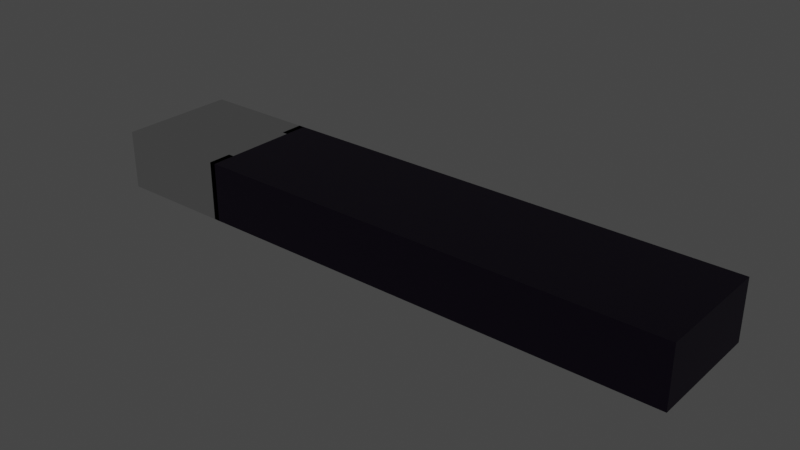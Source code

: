 # Source: Portfolio.blend  (saved by Blender 3.4.6; exported with 4.5.12 LTS)
import bpy
from mathutils import Matrix  # noqa: F401  (used for matrix-valued properties, if any)

bpy.ops.wm.read_factory_settings(use_empty=True)
scene = bpy.context.scene
scene.name = 'Scene'

# ---- collections
col_barras = bpy.data.collections.new('Barras'); scene.collection.children.link(col_barras)

# ---- images (referenced by path relative to the original .blend; pixels are not part of the script)
import os
ASSET_DIR = os.environ.get("B2B_ASSET_DIR", "")  # directory of the original .blend (textures are referenced by path, not embedded)
HERE = os.path.dirname(os.path.abspath(__file__))  # packed textures are extracted next to this script under _unpacked/

def load_image(name, relpath, width, height, colorspace="sRGB"):
    """Load a texture the original file referenced (path relative to the .blend, or extracted next to this script)."""
    p = next((c for c in (os.path.join(HERE, relpath), os.path.join(ASSET_DIR, relpath)) if relpath and os.path.exists(c)), "")
    if p:
        img = bpy.data.images.load(p, check_existing=True)
        img.name = name
    else:  # same state as the original file: an image datablock whose file is absent (Cycles renders it pink)
        img = bpy.data.images.new(name, width, height)
        img.source = "FILE"
        img.filepath = "//" + (relpath or name)
    img.colorspace_settings.name = colorspace
    return img
img_1_milhao_de_coisas_mp4 = load_image('1 Milhao De Coisas.mp4', '', 1024, 1024, 'sRGB')
img_ansiedade_mp4 = load_image('Ansiedade.mp4', '', 1024, 1024, 'sRGB')
img_glsl2_mp4 = load_image('Glsl2.mp4', '', 1024, 1024, 'sRGB')
img_circle_mp4 = load_image('Circle.mp4', '', 1024, 1024, 'sRGB')
img_strange_format_mp4 = load_image('Strange Format.mp4', '', 1024, 1024, 'sRGB')
img_total2_mp4 = load_image('Total2.mp4', '', 1024, 1024, 'sRGB')
img_twin_birds_c_mp4 = load_image('Twin Birds_c.mp4', '', 1024, 1024, 'sRGB')
img_trying_to_catch_you_c_mp4 = load_image('Trying To Catch You_c.mp4', '', 1024, 1024, 'sRGB')
img_gen_particles_c_mp4 = load_image('Gen Particles_c.mp4', '', 1024, 1024, 'sRGB')
img_rastrinho_movel_mp4_001 = load_image('Rastrinho Movel.mp4.001', '', 1024, 1024, 'sRGB')
img_rastrinho_fixo_mp4 = load_image('Rastrinho Fixo.mp4', '', 1024, 1024, 'sRGB')
img_bug_mp4 = load_image('Bug.mp4', '', 1024, 1024, 'sRGB')

# ---- materials (node trees are filled in below, after node groups)
mat_material_001 = bpy.data.materials.new('Material.001')
mat_material_001.use_transparent_shadow = False
mat_material_002 = bpy.data.materials.new('Material.002')
mat_material_002.use_transparent_shadow = False
mat_material_003 = bpy.data.materials.new('Material.003')
mat_material_003.use_transparent_shadow = False
mat_material_004 = bpy.data.materials.new('Material.004')
mat_material_004.use_transparent_shadow = False
mat_material_005 = bpy.data.materials.new('Material.005')
mat_material_005.use_transparent_shadow = False
mat_material_006 = bpy.data.materials.new('Material.006')
mat_material_006.use_transparent_shadow = False
mat_material_012 = bpy.data.materials.new('Material.012')
mat_material_012.use_transparent_shadow = False
mat_material_011 = bpy.data.materials.new('Material.011')
mat_material_011.use_transparent_shadow = False
mat_material_010 = bpy.data.materials.new('Material.010')
mat_material_010.use_transparent_shadow = False
mat_material_009 = bpy.data.materials.new('Material.009')
mat_material_009.use_transparent_shadow = False
mat_material_008 = bpy.data.materials.new('Material.008')
mat_material_008.use_transparent_shadow = False
mat_material_007 = bpy.data.materials.new('Material.007')
mat_material_007.use_transparent_shadow = False
mat_material = bpy.data.materials.new('Material')
mat_material.alpha_threshold = 0.0
mat_material.use_transparent_shadow = False
mat_material.roughness = 0.5
mat_material.line_color = (0.0, 0.0, 0.0, 1.0)

# ---- material node trees
mat_material_001.use_nodes = True; mat_material_001.node_tree.nodes.clear()
_N = mat_material_001.node_tree.nodes; _L = mat_material_001.node_tree.links
n0 = _N.new('ShaderNodeOutputMaterial'); n0.name = 'Material Output'; n0.location = (300, 300)
n1 = _N.new('ShaderNodeBsdfPrincipled'); n1.name = 'Principled BSDF'; n1.location = (10, 300)
n1.distribution = 'GGX'
n1.subsurface_method = 'RANDOM_WALK_SKIN'
n1.inputs[3].default_value = 1.45
n1.inputs[27].default_value = (0.0, 0.0, 0.0, 1.0)
n1.inputs[28].default_value = 1.0
n2 = _N.new('ShaderNodeTexImage'); n2.name = 'Image Texture'; n2.location = (-344, 199)
n2.image = img_1_milhao_de_coisas_mp4
_L.new(n1.outputs[0], n0.inputs[0])
_L.new(n2.outputs[0], n1.inputs[0])
n0.is_active_output = True
mat_material_002.use_nodes = True; mat_material_002.node_tree.nodes.clear()
_N = mat_material_002.node_tree.nodes; _L = mat_material_002.node_tree.links
n0 = _N.new('ShaderNodeBsdfPrincipled'); n0.name = 'Principled BSDF'; n0.location = (10, 300)
n0.distribution = 'GGX'
n0.subsurface_method = 'RANDOM_WALK_SKIN'
n0.inputs[3].default_value = 1.45
n0.inputs[27].default_value = (0.0, 0.0, 0.0, 1.0)
n0.inputs[28].default_value = 1.0
n1 = _N.new('ShaderNodeOutputMaterial'); n1.name = 'Material Output'; n1.location = (300, 300)
n2 = _N.new('ShaderNodeTexImage'); n2.name = 'Image Texture'; n2.location = (-318, 159)
n2.image = img_ansiedade_mp4
_L.new(n0.outputs[0], n1.inputs[0])
_L.new(n2.outputs[0], n0.inputs[0])
n1.is_active_output = True
mat_material_003.use_nodes = True; mat_material_003.node_tree.nodes.clear()
_N = mat_material_003.node_tree.nodes; _L = mat_material_003.node_tree.links
n0 = _N.new('ShaderNodeBsdfPrincipled'); n0.name = 'Principled BSDF'; n0.location = (10, 300)
n0.distribution = 'GGX'
n0.subsurface_method = 'RANDOM_WALK_SKIN'
n0.inputs[3].default_value = 1.45
n0.inputs[27].default_value = (0.0, 0.0, 0.0, 1.0)
n0.inputs[28].default_value = 1.0
n1 = _N.new('ShaderNodeOutputMaterial'); n1.name = 'Material Output'; n1.location = (300, 300)
n2 = _N.new('ShaderNodeTexImage'); n2.name = 'Image Texture'; n2.location = (-306, 173)
n2.image = img_glsl2_mp4
_L.new(n0.outputs[0], n1.inputs[0])
_L.new(n2.outputs[0], n0.inputs[0])
n1.is_active_output = True
mat_material_004.use_nodes = True; mat_material_004.node_tree.nodes.clear()
_N = mat_material_004.node_tree.nodes; _L = mat_material_004.node_tree.links
n0 = _N.new('ShaderNodeOutputMaterial'); n0.name = 'Material Output'; n0.location = (300, 300)
n1 = _N.new('ShaderNodeBsdfPrincipled'); n1.name = 'Principled BSDF'; n1.location = (10, 300)
n1.distribution = 'GGX'
n1.subsurface_method = 'RANDOM_WALK_SKIN'
n1.inputs[3].default_value = 1.45
n1.inputs[27].default_value = (0.0, 0.0, 0.0, 1.0)
n1.inputs[28].default_value = 1.0
n2 = _N.new('ShaderNodeTexImage'); n2.name = 'Image Texture'; n2.location = (-300, 205)
n2.image = img_circle_mp4
_L.new(n1.outputs[0], n0.inputs[0])
_L.new(n2.outputs[0], n1.inputs[0])
n0.is_active_output = True
mat_material_005.use_nodes = True; mat_material_005.node_tree.nodes.clear()
_N = mat_material_005.node_tree.nodes; _L = mat_material_005.node_tree.links
n0 = _N.new('ShaderNodeBsdfPrincipled'); n0.name = 'Principled BSDF'; n0.location = (10, 300)
n0.distribution = 'GGX'
n0.subsurface_method = 'RANDOM_WALK_SKIN'
n0.inputs[3].default_value = 1.45
n0.inputs[27].default_value = (0.0, 0.0, 0.0, 1.0)
n0.inputs[28].default_value = 1.0
n1 = _N.new('ShaderNodeOutputMaterial'); n1.name = 'Material Output'; n1.location = (300, 300)
n2 = _N.new('ShaderNodeTexImage'); n2.name = 'Image Texture'; n2.location = (-363, 148)
n2.image = img_strange_format_mp4
_L.new(n0.outputs[0], n1.inputs[0])
_L.new(n2.outputs[0], n0.inputs[0])
n1.is_active_output = True
mat_material_006.use_nodes = True; mat_material_006.node_tree.nodes.clear()
_N = mat_material_006.node_tree.nodes; _L = mat_material_006.node_tree.links
n0 = _N.new('ShaderNodeBsdfPrincipled'); n0.name = 'Principled BSDF'; n0.location = (10, 300)
n0.distribution = 'GGX'
n0.subsurface_method = 'RANDOM_WALK_SKIN'
n0.inputs[3].default_value = 1.45
n0.inputs[27].default_value = (0.0, 0.0, 0.0, 1.0)
n0.inputs[28].default_value = 1.0
n1 = _N.new('ShaderNodeOutputMaterial'); n1.name = 'Material Output'; n1.location = (300, 300)
n2 = _N.new('ShaderNodeTexImage'); n2.name = 'Image Texture'; n2.location = (-424, 129)
n2.image = img_total2_mp4
_L.new(n0.outputs[0], n1.inputs[0])
_L.new(n2.outputs[0], n0.inputs[0])
n1.is_active_output = True
mat_material_012.use_nodes = True; mat_material_012.node_tree.nodes.clear()
_N = mat_material_012.node_tree.nodes; _L = mat_material_012.node_tree.links
n0 = _N.new('ShaderNodeBsdfPrincipled'); n0.name = 'Principled BSDF'; n0.location = (10, 300)
n0.distribution = 'GGX'
n0.subsurface_method = 'RANDOM_WALK_SKIN'
n0.inputs[3].default_value = 1.45
n0.inputs[27].default_value = (0.0, 0.0, 0.0, 1.0)
n0.inputs[28].default_value = 1.0
n1 = _N.new('ShaderNodeOutputMaterial'); n1.name = 'Material Output'; n1.location = (300, 300)
n2 = _N.new('ShaderNodeTexImage'); n2.name = 'Image Texture'; n2.location = (-420, 30)
n2.image = img_twin_birds_c_mp4
_L.new(n0.outputs[0], n1.inputs[0])
_L.new(n2.outputs[0], n0.inputs[0])
n1.is_active_output = True
mat_material_011.use_nodes = True; mat_material_011.node_tree.nodes.clear()
_N = mat_material_011.node_tree.nodes; _L = mat_material_011.node_tree.links
n0 = _N.new('ShaderNodeBsdfPrincipled'); n0.name = 'Principled BSDF'; n0.location = (10, 300)
n0.distribution = 'GGX'
n0.subsurface_method = 'RANDOM_WALK_SKIN'
n0.inputs[3].default_value = 1.45
n0.inputs[27].default_value = (0.0, 0.0, 0.0, 1.0)
n0.inputs[28].default_value = 1.0
n1 = _N.new('ShaderNodeOutputMaterial'); n1.name = 'Material Output'; n1.location = (300, 300)
n2 = _N.new('ShaderNodeTexImage'); n2.name = 'Image Texture'; n2.location = (-391, 111)
n2.image = img_trying_to_catch_you_c_mp4
_L.new(n0.outputs[0], n1.inputs[0])
_L.new(n2.outputs[0], n0.inputs[0])
n1.is_active_output = True
mat_material_010.use_nodes = True; mat_material_010.node_tree.nodes.clear()
_N = mat_material_010.node_tree.nodes; _L = mat_material_010.node_tree.links
n0 = _N.new('ShaderNodeBsdfPrincipled'); n0.name = 'Principled BSDF'; n0.location = (10, 300)
n0.distribution = 'GGX'
n0.subsurface_method = 'RANDOM_WALK_SKIN'
n0.inputs[3].default_value = 1.45
n0.inputs[27].default_value = (0.0, 0.0, 0.0, 1.0)
n0.inputs[28].default_value = 1.0
n1 = _N.new('ShaderNodeOutputMaterial'); n1.name = 'Material Output'; n1.location = (300, 300)
n2 = _N.new('ShaderNodeTexImage'); n2.name = 'Image Texture'; n2.location = (-461, 141)
n2.image = img_gen_particles_c_mp4
_L.new(n0.outputs[0], n1.inputs[0])
_L.new(n2.outputs[0], n0.inputs[0])
n1.is_active_output = True
mat_material_009.use_nodes = True; mat_material_009.node_tree.nodes.clear()
_N = mat_material_009.node_tree.nodes; _L = mat_material_009.node_tree.links
n0 = _N.new('ShaderNodeBsdfPrincipled'); n0.name = 'Principled BSDF'; n0.location = (10, 300)
n0.distribution = 'GGX'
n0.subsurface_method = 'RANDOM_WALK_SKIN'
n0.inputs[3].default_value = 1.45
n0.inputs[27].default_value = (0.0, 0.0, 0.0, 1.0)
n0.inputs[28].default_value = 1.0
n1 = _N.new('ShaderNodeOutputMaterial'); n1.name = 'Material Output'; n1.location = (300, 300)
n2 = _N.new('ShaderNodeTexImage'); n2.name = 'Image Texture'; n2.location = (-394, 141)
n2.image = img_rastrinho_movel_mp4_001
_L.new(n0.outputs[0], n1.inputs[0])
_L.new(n2.outputs[0], n0.inputs[0])
n1.is_active_output = True
mat_material_008.use_nodes = True; mat_material_008.node_tree.nodes.clear()
_N = mat_material_008.node_tree.nodes; _L = mat_material_008.node_tree.links
n0 = _N.new('ShaderNodeBsdfPrincipled'); n0.name = 'Principled BSDF'; n0.location = (10, 300)
n0.distribution = 'GGX'
n0.subsurface_method = 'RANDOM_WALK_SKIN'
n0.inputs[3].default_value = 1.45
n0.inputs[27].default_value = (0.0, 0.0, 0.0, 1.0)
n0.inputs[28].default_value = 1.0
n1 = _N.new('ShaderNodeOutputMaterial'); n1.name = 'Material Output'; n1.location = (300, 300)
n2 = _N.new('ShaderNodeTexImage'); n2.name = 'Image Texture'; n2.location = (-331, 188)
n2.image = img_rastrinho_fixo_mp4
_L.new(n0.outputs[0], n1.inputs[0])
_L.new(n2.outputs[0], n0.inputs[0])
n1.is_active_output = True
mat_material_007.use_nodes = True; mat_material_007.node_tree.nodes.clear()
_N = mat_material_007.node_tree.nodes; _L = mat_material_007.node_tree.links
n0 = _N.new('ShaderNodeBsdfPrincipled'); n0.name = 'Principled BSDF'; n0.location = (10, 300)
n0.distribution = 'GGX'
n0.subsurface_method = 'RANDOM_WALK_SKIN'
n0.inputs[3].default_value = 1.45
n0.inputs[27].default_value = (0.0, 0.0, 0.0, 1.0)
n0.inputs[28].default_value = 1.0
n1 = _N.new('ShaderNodeOutputMaterial'); n1.name = 'Material Output'; n1.location = (300, 300)
n2 = _N.new('ShaderNodeTexImage'); n2.name = 'Image Texture'; n2.location = (-388, 169)
n2.image = img_bug_mp4
_L.new(n0.outputs[0], n1.inputs[0])
_L.new(n2.outputs[0], n0.inputs[0])
n1.is_active_output = True
mat_material.use_nodes = True; mat_material.node_tree.nodes.clear()
_N = mat_material.node_tree.nodes; _L = mat_material.node_tree.links
n0 = _N.new('ShaderNodeOutputMaterial'); n0.name = 'Material Output'; n0.location = (300, 300)
n1 = _N.new('ShaderNodeBsdfPrincipled'); n1.name = 'Principled BSDF'; n1.location = (10, 300)
n1.distribution = 'GGX'
n1.subsurface_method = 'RANDOM_WALK_SKIN'
n1.inputs[0].default_value = (0.01571, 0.0, 0.03942, 1.0)
n1.inputs[3].default_value = 1.45
n1.inputs[27].default_value = (0.0, 0.0, 0.0, 1.0)
n1.inputs[28].default_value = 1.0
_L.new(n1.outputs[0], n0.inputs[0])
n0.is_active_output = True

# ---- world
world_world = bpy.data.worlds.new('World'); scene.world = world_world
world_world.use_nodes = True; world_world.node_tree.nodes.clear()
_N = world_world.node_tree.nodes; _L = world_world.node_tree.links
n0 = _N.new('ShaderNodeOutputWorld'); n0.name = 'World Output'; n0.location = (300, 300)
n1 = _N.new('ShaderNodeBackground'); n1.name = 'Background'; n1.location = (10, 300)
n1.inputs[0].default_value = (0.05088, 0.05088, 0.05088, 1.0)
_L.new(n1.outputs[0], n0.inputs[0])
n0.is_active_output = True
world_world.color = (0.05088, 0.05088, 0.05088)
world_world.use_sun_shadow = False
world_world.sun_shadow_jitter_overblur = 0.0

# ---- lights
light_point_001 = bpy.data.lights.new('Point.001', 'POINT')
light_point_001.transmission_factor = 0.0
light_point_001.energy = 0.0
light_point_001.shadow_soft_size = 38.62
light_point_001.shadow_maximum_resolution = 0.006
light_point_001.use_absolute_resolution = True
light_spot = bpy.data.lights.new('Spot', 'SPOT')
light_spot.transmission_factor = 0.0
light_spot.energy = 235.7
light_spot.shadow_soft_size = 0.25
light_spot.shadow_maximum_resolution = 0.006
light_spot.use_absolute_resolution = True
light_spot_001 = bpy.data.lights.new('Spot.001', 'SPOT')
light_spot_001.transmission_factor = 0.0
light_spot_001.energy = 235.7
light_spot_001.shadow_soft_size = 0.25
light_spot_001.shadow_maximum_resolution = 0.006
light_spot_001.use_absolute_resolution = True
light_spot_002 = bpy.data.lights.new('Spot.002', 'SPOT')
light_spot_002.transmission_factor = 0.0
light_spot_002.energy = 235.7
light_spot_002.shadow_soft_size = 0.25
light_spot_002.shadow_maximum_resolution = 0.006
light_spot_002.use_absolute_resolution = True
light_spot_003 = bpy.data.lights.new('Spot.003', 'SPOT')
light_spot_003.transmission_factor = 0.0
light_spot_003.energy = 235.7
light_spot_003.shadow_soft_size = 0.25
light_spot_003.shadow_maximum_resolution = 0.006
light_spot_003.use_absolute_resolution = True
light_spot_004 = bpy.data.lights.new('Spot.004', 'SPOT')
light_spot_004.transmission_factor = 0.0
light_spot_004.energy = 235.7
light_spot_004.shadow_soft_size = 0.25
light_spot_004.shadow_maximum_resolution = 0.006
light_spot_004.use_absolute_resolution = True
light_spot_005 = bpy.data.lights.new('Spot.005', 'SPOT')
light_spot_005.transmission_factor = 0.0
light_spot_005.energy = 235.7
light_spot_005.shadow_soft_size = 0.25
light_spot_005.shadow_maximum_resolution = 0.006
light_spot_005.use_absolute_resolution = True
light_spot_006 = bpy.data.lights.new('Spot.006', 'SPOT')
light_spot_006.transmission_factor = 0.0
light_spot_006.energy = 235.7
light_spot_006.shadow_soft_size = 0.25
light_spot_006.shadow_maximum_resolution = 0.006
light_spot_006.use_absolute_resolution = True
light_spot_007 = bpy.data.lights.new('Spot.007', 'SPOT')
light_spot_007.transmission_factor = 0.0
light_spot_007.energy = 235.7
light_spot_007.shadow_soft_size = 0.25
light_spot_007.shadow_maximum_resolution = 0.006
light_spot_007.use_absolute_resolution = True
light_spot_008 = bpy.data.lights.new('Spot.008', 'SPOT')
light_spot_008.transmission_factor = 0.0
light_spot_008.energy = 235.7
light_spot_008.shadow_soft_size = 0.25
light_spot_008.shadow_maximum_resolution = 0.006
light_spot_008.use_absolute_resolution = True
light_spot_009 = bpy.data.lights.new('Spot.009', 'SPOT')
light_spot_009.transmission_factor = 0.0
light_spot_009.energy = 235.7
light_spot_009.shadow_soft_size = 0.25
light_spot_009.shadow_maximum_resolution = 0.006
light_spot_009.use_absolute_resolution = True
light_spot_010 = bpy.data.lights.new('Spot.010', 'SPOT')
light_spot_010.transmission_factor = 0.0
light_spot_010.energy = 235.7
light_spot_010.shadow_soft_size = 0.25
light_spot_010.shadow_maximum_resolution = 0.006
light_spot_010.use_absolute_resolution = True
light_spot_011 = bpy.data.lights.new('Spot.011', 'SPOT')
light_spot_011.transmission_factor = 0.0
light_spot_011.energy = 235.7
light_spot_011.shadow_soft_size = 0.25
light_spot_011.shadow_maximum_resolution = 0.006
light_spot_011.use_absolute_resolution = True

# ---- meshes
me_plane = bpy.data.meshes.new('Plane')
me_plane.from_pydata([(-1.0, -1.0, 0.0), (1.0, -1.0, 0.0), (-1.0, 1.0, 0.0), (1.0, 1.0, 0.0)], [], [(0, 1, 3, 2)])
_uv = me_plane.uv_layers.new(name='UVMap')
_uv.uv.foreach_set('vector', [0.0, 0.0, 1.0, 0.0, 1.0, 1.0, 0.0, 1.0])
me_plane.materials.append(mat_material_001)
me_plane.update()
me_plane_001 = bpy.data.meshes.new('Plane.001')
me_plane_001.from_pydata([(-1.0, -1.0, 0.0), (1.0, -1.0, 0.0), (-1.0, 1.0, 0.0), (1.0, 1.0, 0.0)], [], [(0, 1, 3, 2)])
_uv = me_plane_001.uv_layers.new(name='UVMap')
_uv.uv.foreach_set('vector', [0.0, 0.0, 1.0, 0.0, 1.0, 1.0, 0.0, 1.0])
me_plane_001.materials.append(mat_material_002)
me_plane_001.update()
me_plane_002 = bpy.data.meshes.new('Plane.002')
me_plane_002.from_pydata([(-1.0, -1.0, 0.0), (1.0, -1.0, 0.0), (-1.0, 1.0, 0.0), (1.0, 1.0, 0.0)], [], [(0, 1, 3, 2)])
_uv = me_plane_002.uv_layers.new(name='UVMap')
_uv.uv.foreach_set('vector', [0.0, 0.0, 1.0, 0.0, 1.0, 1.0, 0.0, 1.0])
me_plane_002.materials.append(mat_material_003)
me_plane_002.update()
me_plane_003 = bpy.data.meshes.new('Plane.003')
me_plane_003.from_pydata([(-1.0, -1.0, 0.0), (1.0, -1.0, 0.0), (-1.0, 1.0, 0.0), (1.0, 1.0, 0.0)], [], [(0, 1, 3, 2)])
_uv = me_plane_003.uv_layers.new(name='UVMap')
_uv.uv.foreach_set('vector', [0.0, 0.0, 1.0, 0.0, 1.0, 1.0, 0.0, 1.0])
me_plane_003.materials.append(mat_material_004)
me_plane_003.update()
me_plane_004 = bpy.data.meshes.new('Plane.004')
me_plane_004.from_pydata([(-1.0, -1.0, 0.0), (1.0, -1.0, 0.0), (-1.0, 1.0, 0.0), (1.0, 1.0, 0.0)], [], [(0, 1, 3, 2)])
_uv = me_plane_004.uv_layers.new(name='UVMap')
_uv.uv.foreach_set('vector', [0.0, 0.0, 1.0, 0.0, 1.0, 1.0, 0.0, 1.0])
me_plane_004.materials.append(mat_material_005)
me_plane_004.update()
me_plane_005 = bpy.data.meshes.new('Plane.005')
me_plane_005.from_pydata([(-1.0, -1.0, 0.0), (1.0, -1.0, 0.0), (-1.0, 1.0, 0.0), (1.0, 1.0, 0.0)], [], [(0, 1, 3, 2)])
_uv = me_plane_005.uv_layers.new(name='UVMap')
_uv.uv.foreach_set('vector', [0.0, 0.0, 1.0, 0.0, 1.0, 1.0, 0.0, 1.0])
me_plane_005.materials.append(mat_material_006)
me_plane_005.update()
me_plane_012 = bpy.data.meshes.new('Plane.012')
me_plane_012.from_pydata([(-1.0, -1.0, 0.0), (1.0, -1.0, 0.0), (-1.0, 1.0, 0.0), (1.0, 1.0, 0.0)], [], [(0, 1, 3, 2)])
_uv = me_plane_012.uv_layers.new(name='UVMap')
_uv.uv.foreach_set('vector', [0.0, 0.0, 1.0, 0.0, 1.0, 1.0, 0.0, 1.0])
me_plane_012.materials.append(mat_material_012)
me_plane_012.update()
me_plane_013 = bpy.data.meshes.new('Plane.013')
me_plane_013.from_pydata([(-1.0, -1.0, 0.0), (1.0, -1.0, 0.0), (-1.0, 1.0, 0.0), (1.0, 1.0, 0.0)], [], [(0, 1, 3, 2)])
_uv = me_plane_013.uv_layers.new(name='UVMap')
_uv.uv.foreach_set('vector', [0.0, 0.0, 1.0, 0.0, 1.0, 1.0, 0.0, 1.0])
me_plane_013.materials.append(mat_material_011)
me_plane_013.update()
me_plane_014 = bpy.data.meshes.new('Plane.014')
me_plane_014.from_pydata([(-1.0, -1.0, 0.0), (1.0, -1.0, 0.0), (-1.0, 1.0, 0.0), (1.0, 1.0, 0.0)], [], [(0, 1, 3, 2)])
_uv = me_plane_014.uv_layers.new(name='UVMap')
_uv.uv.foreach_set('vector', [0.0, 0.0, 1.0, 0.0, 1.0, 1.0, 0.0, 1.0])
me_plane_014.materials.append(mat_material_010)
me_plane_014.update()
me_plane_015 = bpy.data.meshes.new('Plane.015')
me_plane_015.from_pydata([(-1.0, -1.0, 0.0), (1.0, -1.0, 0.0), (-1.0, 1.0, 0.0), (1.0, 1.0, 0.0)], [], [(0, 1, 3, 2)])
_uv = me_plane_015.uv_layers.new(name='UVMap')
_uv.uv.foreach_set('vector', [0.0, 0.0, 1.0, 0.0, 1.0, 1.0, 0.0, 1.0])
me_plane_015.materials.append(mat_material_009)
me_plane_015.update()
me_plane_016 = bpy.data.meshes.new('Plane.016')
me_plane_016.from_pydata([(-1.0, -1.0, 0.0), (1.0, -1.0, 0.0), (-1.0, 1.0, 0.0), (1.0, 1.0, 0.0)], [], [(0, 1, 3, 2)])
_uv = me_plane_016.uv_layers.new(name='UVMap')
_uv.uv.foreach_set('vector', [0.0, 0.0, 1.0, 0.0, 1.0, 1.0, 0.0, 1.0])
me_plane_016.materials.append(mat_material_008)
me_plane_016.update()
me_plane_017 = bpy.data.meshes.new('Plane.017')
me_plane_017.from_pydata([(-1.0, -1.0, 0.0), (1.0, -1.0, 0.0), (-1.0, 1.0, 0.0), (1.0, 1.0, 0.0)], [], [(0, 1, 3, 2)])
_uv = me_plane_017.uv_layers.new(name='UVMap')
_uv.uv.foreach_set('vector', [0.0, 0.0, 1.0, 0.0, 1.0, 1.0, 0.0, 1.0])
me_plane_017.materials.append(mat_material_007)
me_plane_017.update()
me_cube_002 = bpy.data.meshes.new('Cube.002')
me_cube_002.from_pydata([(1.0, -1.0, -1.0), (1.0, -1.0, 1.0), (1.0, 1.0, -1.0), (1.0, 1.0, 1.0), (-0.5906, 1.0, -1.0), (-0.5906, 1.0, 1.0), (-0.5906, -1.0, -1.0), (-0.5906, -1.0, 1.0)], [], [(4, 2, 3, 5), (2, 0, 1, 3), (4, 6, 0, 2), (3, 1, 7, 5), (0, 6, 7, 1)])
_uv = me_cube_002.uv_layers.new(name='UVMap')
_uv.uv.foreach_set('vector', [0.375, 0.3012, 0.375, 0.5, 0.625, 0.5, 0.625, 0.3012, 0.375, 0.5, 0.375, 0.75, 0.625, 0.75, 0.625, 0.5, 0.1762, 0.5, 0.1762, 0.75, 0.375, 0.75, 0.375, 0.5, 0.625, 0.5, 0.625, 0.75, 0.8238, 0.75, 0.8238, 0.5, 0.375, 0.75, 0.375, 0.9488, 0.625, 0.9488, 0.625, 0.75])
me_cube_002.materials.append(mat_material)
me_cube_002.update()
me_cube_003 = bpy.data.meshes.new('Cube.003')
me_cube_003.from_pydata([(-1.0, -1.0, -1.0), (-1.0, -1.0, 1.0), (-1.0, 1.0, -1.0), (-1.0, 1.0, 1.0), (1.0, -1.0, -1.0), (1.0, -1.0, 1.0), (1.0, 1.0, -1.0), (1.0, 1.0, 1.0)], [], [(0, 1, 3, 2), (2, 3, 7, 6), (6, 7, 5, 4), (4, 5, 1, 0), (2, 6, 4, 0), (7, 3, 1, 5)])
_uv = me_cube_003.uv_layers.new(name='UVMap')
_uv.uv.foreach_set('vector', [0.375, 0.0, 0.625, 0.0, 0.625, 0.25, 0.375, 0.25, 0.375, 0.25, 0.625, 0.25, 0.625, 0.5, 0.375, 0.5, 0.375, 0.5, 0.625, 0.5, 0.625, 0.75, 0.375, 0.75, 0.375, 0.75, 0.625, 0.75, 0.625, 1.0, 0.375, 1.0, 0.125, 0.5, 0.375, 0.5, 0.375, 0.75, 0.125, 0.75, 0.625, 0.5, 0.875, 0.5, 0.875, 0.75, 0.625, 0.75])
me_cube_003.materials.append(None)
me_cube_003.update()
me_cube_004 = bpy.data.meshes.new('Cube.004')
me_cube_004.from_pydata([(-1.0, -1.0, -1.0), (-1.0, -1.0, 1.0), (-1.0, 1.0, -1.0), (-1.0, 1.0, 1.0), (1.0, -1.0, -1.0), (1.0, -1.0, 1.0), (1.0, 1.0, -1.0), (1.0, 1.0, 1.0)], [], [(0, 1, 3, 2), (2, 3, 7, 6), (6, 7, 5, 4), (4, 5, 1, 0), (2, 6, 4, 0), (7, 3, 1, 5)])
_uv = me_cube_004.uv_layers.new(name='UVMap')
_uv.uv.foreach_set('vector', [0.375, 0.0, 0.625, 0.0, 0.625, 0.25, 0.375, 0.25, 0.375, 0.25, 0.625, 0.25, 0.625, 0.5, 0.375, 0.5, 0.375, 0.5, 0.625, 0.5, 0.625, 0.75, 0.375, 0.75, 0.375, 0.75, 0.625, 0.75, 0.625, 1.0, 0.375, 1.0, 0.125, 0.5, 0.375, 0.5, 0.375, 0.75, 0.125, 0.75, 0.625, 0.5, 0.875, 0.5, 0.875, 0.75, 0.625, 0.75])
me_cube_004.materials.append(None)
me_cube_004.update()
me_cube_008 = bpy.data.meshes.new('Cube.008')
me_cube_008.from_pydata([(-1.0, -1.0, -1.0), (-1.0, -1.0, 1.0), (-1.0, 1.0, -1.0), (-1.0, 1.0, 1.0), (-0.5906, 1.0, -1.0), (-0.5906, 1.0, 1.0), (-0.5906, -1.0, -1.0)], [], [(0, 2, 3, 1), (2, 0, 6, 4), (2, 4, 5, 3)])
_uv = me_cube_008.uv_layers.new(name='UVMap')
_uv.uv.foreach_set('vector', [0.0, 0.0, 0.0, 1.0, 1.0, 1.0, 1.0, 0.0, 0.0, 0.0, 0.003514, 1.0, 1.0, 1.0, 0.9965, 0.0, 0.0, 1.0, 1.0, 1.0, 1.0, 0.0, 0.0, 0.0])
me_cube_008.materials.append(mat_material)
me_cube_008.update()
me_cube_009 = bpy.data.meshes.new('Cube.009')
me_cube_009.from_pydata([(-1.0, -1.0, -1.0), (-1.0, -1.0, 1.0), (-0.5906, -1.0, -1.0), (-0.5906, -1.0, 1.0)], [], [(2, 0, 1, 3)])
_uv = me_cube_009.uv_layers.new(name='UVMap')
_uv.uv.foreach_set('vector', [1.0, 6.074e-05, 1.723e-05, -5.454e-05, -1.723e-05, 0.9999, 1.0, 1.0])
me_cube_009.materials.append(None)
me_cube_009.update()
me_cube_010 = bpy.data.meshes.new('Cube.010')
me_cube_010.from_pydata([(-1.0, -1.0, 1.0), (-1.0, 1.0, 1.0), (-0.5906, 1.0, 1.0), (-0.5906, -1.0, 1.0)], [], [(2, 3, 0, 1)])
_uv = me_cube_010.uv_layers.new(name='UVMap')
_uv.uv.foreach_set('vector', [0.0, 0.0, 0.0, 1.0, 1.0, 1.0, 1.0, 5.96e-08])
me_cube_010.materials.append(None)
me_cube_010.update()

# ---- objects
ob_point = bpy.data.objects.new('Point', light_point_001)
ob_plane = bpy.data.objects.new('Plane', me_plane)
ob_spot = bpy.data.objects.new('Spot', light_spot)
ob_plane_001 = bpy.data.objects.new('Plane.001', me_plane_001)
ob_plane_002 = bpy.data.objects.new('Plane.002', me_plane_002)
ob_plane_003 = bpy.data.objects.new('Plane.003', me_plane_003)
ob_plane_004 = bpy.data.objects.new('Plane.004', me_plane_004)
ob_plane_005 = bpy.data.objects.new('Plane.005', me_plane_005)
ob_plane_012 = bpy.data.objects.new('Plane.012', me_plane_012)
ob_plane_013 = bpy.data.objects.new('Plane.013', me_plane_013)
ob_plane_014 = bpy.data.objects.new('Plane.014', me_plane_014)
ob_plane_015 = bpy.data.objects.new('Plane.015', me_plane_015)
ob_plane_016 = bpy.data.objects.new('Plane.016', me_plane_016)
ob_plane_017 = bpy.data.objects.new('Plane.017', me_plane_017)
ob_spot_001 = bpy.data.objects.new('Spot.001', light_spot_001)
ob_spot_002 = bpy.data.objects.new('Spot.002', light_spot_002)
ob_spot_003 = bpy.data.objects.new('Spot.003', light_spot_003)
ob_spot_004 = bpy.data.objects.new('Spot.004', light_spot_004)
ob_spot_005 = bpy.data.objects.new('Spot.005', light_spot_005)
ob_spot_006 = bpy.data.objects.new('Spot.006', light_spot_006)
ob_spot_007 = bpy.data.objects.new('Spot.007', light_spot_007)
ob_spot_008 = bpy.data.objects.new('Spot.008', light_spot_008)
ob_spot_009 = bpy.data.objects.new('Spot.009', light_spot_009)
ob_spot_010 = bpy.data.objects.new('Spot.010', light_spot_010)
ob_spot_011 = bpy.data.objects.new('Spot.011', light_spot_011)
ob_sala1 = bpy.data.objects.new('Sala1', me_cube_002)
ob_sala1parede = bpy.data.objects.new('Sala1Parede', me_cube_003)
ob_sala1parede_001 = bpy.data.objects.new('Sala1Parede.001', me_cube_004)
ob_cube_002 = bpy.data.objects.new('Cube.002', me_cube_008)
ob_cube_003 = bpy.data.objects.new('Cube.003', me_cube_009)
ob_cube_004 = bpy.data.objects.new('Cube.004', me_cube_010)

# ---- transforms, parenting, visibility, modifiers, constraints
ob_point.location = (27.41, 0.02411, 2.864)
ob_plane.location = (19.35, 4.772, 2.19)
ob_plane.rotation_euler = (-0.0, -1.571, 1.571)
ob_spot.location = (19.71, 1.079, 4.537)
ob_spot.rotation_euler = (0.009424, 1.021, -1.496)
ob_plane_001.location = (22.75, 4.772, 2.19)
ob_plane_001.rotation_euler = (-0.0, -1.571, 1.571)
ob_plane_002.location = (26.38, 4.772, 2.19)
ob_plane_002.rotation_euler = (-0.0, -1.571, 1.571)
ob_plane_003.location = (29.55, 4.772, 2.19)
ob_plane_003.rotation_euler = (-0.0, -1.571, 1.571)
ob_plane_004.location = (32.23, 4.772, 2.19)
ob_plane_004.rotation_euler = (-0.0, -1.571, 1.571)
ob_plane_005.location = (35.77, 4.772, 2.19)
ob_plane_005.rotation_euler = (-0.0, -1.571, 1.571)
ob_plane_012.location = (36.0, -4.75, 2.19)
ob_plane_012.rotation_euler = (-0.0, -1.571, -1.571)
ob_plane_013.location = (32.6, -4.749, 2.19)
ob_plane_013.rotation_euler = (-0.0, -1.571, -1.571)
ob_plane_014.location = (28.96, -4.749, 2.19)
ob_plane_014.rotation_euler = (-0.0, -1.571, -1.571)
ob_plane_015.location = (25.79, -4.749, 2.19)
ob_plane_015.rotation_euler = (-0.0, -1.571, -1.571)
ob_plane_016.location = (23.11, -4.749, 2.19)
ob_plane_016.rotation_euler = (-0.0, -1.571, -1.571)
ob_plane_017.location = (19.57, -4.749, 2.19)
ob_plane_017.rotation_euler = (-0.0, -1.571, -1.571)
ob_spot_001.location = (23.07, 1.079, 4.537)
ob_spot_001.rotation_euler = (0.009424, 1.021, -1.496)
ob_spot_002.location = (26.76, 1.079, 4.537)
ob_spot_002.rotation_euler = (0.009424, 1.021, -1.496)
ob_spot_003.location = (29.86, 1.079, 4.537)
ob_spot_003.rotation_euler = (0.009424, 1.021, -1.496)
ob_spot_004.location = (33.29, 1.079, 4.537)
ob_spot_004.rotation_euler = (0.009424, 1.021, -1.496)
ob_spot_005.location = (36.74, 1.079, 4.537)
ob_spot_005.rotation_euler = (0.009424, 1.021, -1.496)
ob_spot_006.location = (19.29, -1.379, 4.537)
ob_spot_006.rotation_euler = (0.009424, 1.021, -4.637)
ob_spot_007.location = (22.86, -1.379, 4.537)
ob_spot_007.rotation_euler = (0.009424, 1.021, -4.637)
ob_spot_008.location = (25.7, -1.379, 4.537)
ob_spot_008.rotation_euler = (0.009424, 1.021, -4.637)
ob_spot_009.location = (28.93, -1.379, 4.537)
ob_spot_009.rotation_euler = (0.009424, 1.021, -4.637)
ob_spot_010.location = (32.78, -1.379, 4.537)
ob_spot_010.rotation_euler = (0.009424, 1.021, -4.637)
ob_spot_011.location = (36.13, -1.379, 4.537)
ob_spot_011.rotation_euler = (0.009424, 1.021, -4.637)
ob_sala1.location = (25.0, 0.0, 2.5)
ob_sala1.scale = (25.0, 5.0, 2.5)
ob_sala1parede.location = (10.0, 4.0, 2.5)
ob_sala1parede.scale = (0.25, 1.0, 2.5)
ob_sala1parede_001.location = (10.0, -4.0, 2.5)
ob_sala1parede_001.scale = (0.25, 1.0, 2.5)
ob_cube_002.location = (25.0, 0.0, 2.5)
ob_cube_002.scale = (25.0, 5.0, 2.5)
ob_cube_003.location = (25.0, 0.0, 2.5)
ob_cube_003.scale = (25.0, 5.0, 2.5)
ob_cube_004.location = (25.0, 0.0, 2.5)
ob_cube_004.scale = (25.0, 5.0, 2.5)

# ---- collection membership
scene.collection.objects.link(ob_point)
scene.collection.objects.link(ob_plane)
scene.collection.objects.link(ob_spot)
scene.collection.objects.link(ob_plane_001)
scene.collection.objects.link(ob_plane_002)
scene.collection.objects.link(ob_plane_003)
scene.collection.objects.link(ob_plane_004)
scene.collection.objects.link(ob_plane_005)
scene.collection.objects.link(ob_plane_012)
scene.collection.objects.link(ob_plane_013)
scene.collection.objects.link(ob_plane_014)
scene.collection.objects.link(ob_plane_015)
scene.collection.objects.link(ob_plane_016)
scene.collection.objects.link(ob_plane_017)
scene.collection.objects.link(ob_spot_001)
scene.collection.objects.link(ob_spot_002)
scene.collection.objects.link(ob_spot_003)
scene.collection.objects.link(ob_spot_004)
scene.collection.objects.link(ob_spot_005)
scene.collection.objects.link(ob_spot_006)
scene.collection.objects.link(ob_spot_007)
scene.collection.objects.link(ob_spot_008)
scene.collection.objects.link(ob_spot_009)
scene.collection.objects.link(ob_spot_010)
scene.collection.objects.link(ob_spot_011)
col_barras.objects.link(ob_sala1)
col_barras.objects.link(ob_sala1parede)
col_barras.objects.link(ob_sala1parede_001)
col_barras.objects.link(ob_cube_002)
col_barras.objects.link(ob_cube_003)
col_barras.objects.link(ob_cube_004)

# ---- scene / render settings (as saved in the file)
scene.frame_start = 1; scene.frame_end = 800; scene.frame_set(84)
scene.render.engine = 'BLENDER_EEVEE_NEXT'
scene.cycles.sampling_pattern = 'TABULATED_SOBOL'
scene.cycles.use_light_tree = False
scene.view_settings.view_transform = 'Filmic'
bpy.context.view_layer.update()

# ---- added for rendering (the .blend has no active camera): camera
cam_auto = bpy.data.cameras.new('AutoCamera')
cam_auto.lens = 50.0
cam_auto.sensor_width = 36.0
cam_auto.clip_end = 1000.0
ob_auto_camera = bpy.data.objects.new('AutoCamera', cam_auto)
scene.collection.objects.link(ob_auto_camera)
ob_auto_camera.location = (72.4037, -56.8844, 40.4229)
ob_auto_camera.rotation_euler = (1.09748, -7.21219e-08, 0.694738)
scene.camera = ob_auto_camera
bpy.context.view_layer.update()
